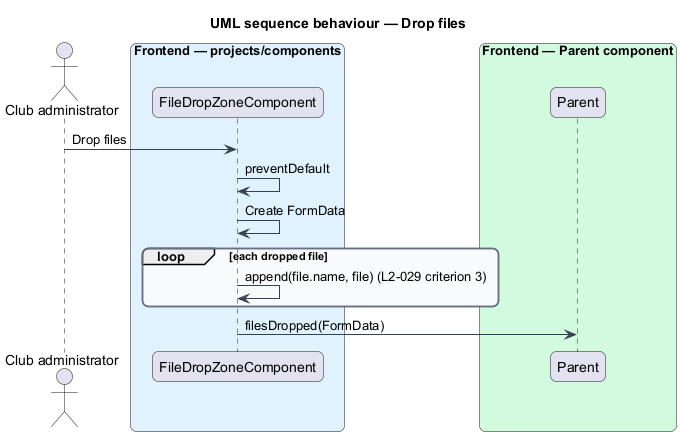

The diagram above was rendered by PlantUML. Its source (embedded in the PNG):
@startuml
title UML sequence behaviour — Drop files
skinparam backgroundColor #FFFFFF
skinparam shadowing false
skinparam roundcorner 12
skinparam defaultFontName Arial
skinparam ArrowColor #344054
skinparam rectangle {
  BorderColor #344054
  FontColor #101828
}
skinparam package {
  BorderColor #667085
  FontColor #101828
  BackgroundColor #F9FAFB
}
actor "Club administrator" as actor
box "Frontend — projects/components" #E0F2FE
  participant "FileDropZoneComponent" as zone
end box
box "Frontend — Parent component" #D1FADF
  participant "Parent" as parent
end box
actor -> zone : Drop files
zone -> zone : preventDefault
zone -> zone : Create FormData
loop each dropped file
  zone -> zone : append(file.name, file) (L2-029 criterion 3)
end
zone -> parent : filesDropped(FormData)

@enduml